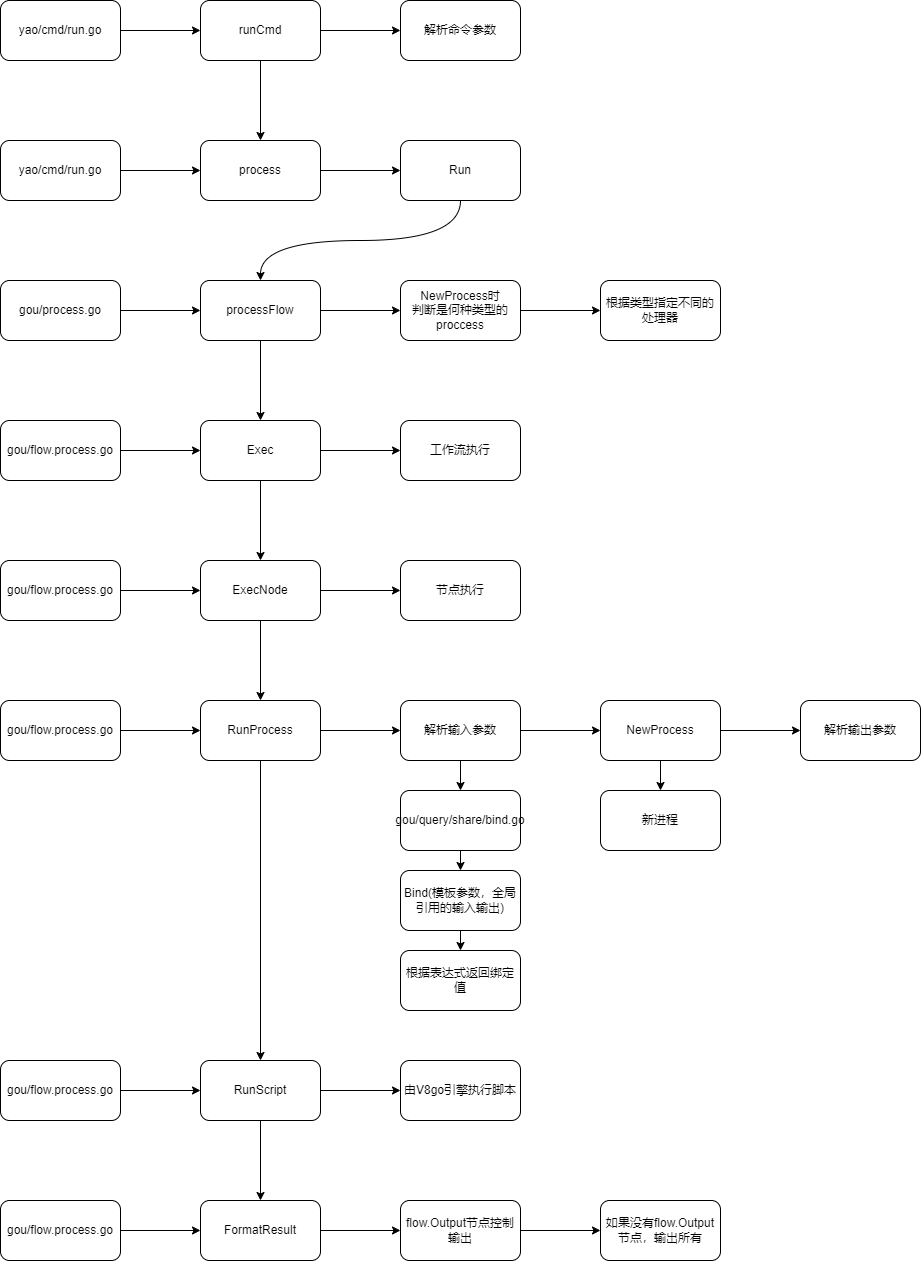

The diagram above was exported from draw.io. Its source (the exported page's mxGraphModel, read from the mxfile embedded in the PNG):
<mxGraphModel dx="1534" dy="903" grid="1" gridSize="10" guides="1" tooltips="1" connect="1" arrows="1" fold="1" page="1" pageScale="1" pageWidth="827" pageHeight="1169" math="0" shadow="0">
  <root>
    <mxCell id="0" />
    <mxCell id="1" parent="0" />
    <mxCell id="i602M314lVkpdwRZUryv-5" value="" style="edgeStyle=orthogonalEdgeStyle;curved=1;rounded=0;orthogonalLoop=1;jettySize=auto;html=1;" parent="1" source="i602M314lVkpdwRZUryv-1" target="i602M314lVkpdwRZUryv-4" edge="1">
      <mxGeometry relative="1" as="geometry" />
    </mxCell>
    <mxCell id="i602M314lVkpdwRZUryv-1" value="yao/cmd/run.go" style="rounded=1;whiteSpace=wrap;html=1;" parent="1" vertex="1">
      <mxGeometry x="30" y="30" width="120" height="60" as="geometry" />
    </mxCell>
    <mxCell id="i602M314lVkpdwRZUryv-7" value="" style="edgeStyle=orthogonalEdgeStyle;curved=1;rounded=0;orthogonalLoop=1;jettySize=auto;html=1;" parent="1" source="i602M314lVkpdwRZUryv-4" target="i602M314lVkpdwRZUryv-6" edge="1">
      <mxGeometry relative="1" as="geometry" />
    </mxCell>
    <mxCell id="i602M314lVkpdwRZUryv-9" value="" style="edgeStyle=orthogonalEdgeStyle;curved=1;rounded=0;orthogonalLoop=1;jettySize=auto;html=1;" parent="1" source="i602M314lVkpdwRZUryv-4" target="i602M314lVkpdwRZUryv-8" edge="1">
      <mxGeometry relative="1" as="geometry" />
    </mxCell>
    <mxCell id="i602M314lVkpdwRZUryv-4" value="runCmd" style="rounded=1;whiteSpace=wrap;html=1;" parent="1" vertex="1">
      <mxGeometry x="230" y="30" width="120" height="60" as="geometry" />
    </mxCell>
    <mxCell id="i602M314lVkpdwRZUryv-6" value="解析命令参数" style="rounded=1;whiteSpace=wrap;html=1;" parent="1" vertex="1">
      <mxGeometry x="430" y="30" width="120" height="60" as="geometry" />
    </mxCell>
    <mxCell id="i602M314lVkpdwRZUryv-11" value="" style="edgeStyle=orthogonalEdgeStyle;curved=1;rounded=0;orthogonalLoop=1;jettySize=auto;html=1;" parent="1" source="i602M314lVkpdwRZUryv-8" target="i602M314lVkpdwRZUryv-10" edge="1">
      <mxGeometry relative="1" as="geometry" />
    </mxCell>
    <mxCell id="i602M314lVkpdwRZUryv-8" value="process" style="rounded=1;whiteSpace=wrap;html=1;" parent="1" vertex="1">
      <mxGeometry x="230" y="170" width="120" height="60" as="geometry" />
    </mxCell>
    <mxCell id="i602M314lVkpdwRZUryv-24" style="edgeStyle=orthogonalEdgeStyle;curved=1;rounded=0;orthogonalLoop=1;jettySize=auto;html=1;exitX=0.5;exitY=1;exitDx=0;exitDy=0;" parent="1" source="i602M314lVkpdwRZUryv-10" target="i602M314lVkpdwRZUryv-16" edge="1">
      <mxGeometry relative="1" as="geometry" />
    </mxCell>
    <mxCell id="i602M314lVkpdwRZUryv-10" value="Run" style="rounded=1;whiteSpace=wrap;html=1;" parent="1" vertex="1">
      <mxGeometry x="430" y="170" width="120" height="60" as="geometry" />
    </mxCell>
    <mxCell id="i602M314lVkpdwRZUryv-23" value="" style="edgeStyle=orthogonalEdgeStyle;curved=1;rounded=0;orthogonalLoop=1;jettySize=auto;html=1;" parent="1" source="i602M314lVkpdwRZUryv-12" target="i602M314lVkpdwRZUryv-8" edge="1">
      <mxGeometry relative="1" as="geometry" />
    </mxCell>
    <mxCell id="i602M314lVkpdwRZUryv-12" value="yao/cmd/run.go" style="rounded=1;whiteSpace=wrap;html=1;" parent="1" vertex="1">
      <mxGeometry x="30" y="170" width="120" height="60" as="geometry" />
    </mxCell>
    <mxCell id="i602M314lVkpdwRZUryv-17" value="" style="edgeStyle=orthogonalEdgeStyle;curved=1;rounded=0;orthogonalLoop=1;jettySize=auto;html=1;" parent="1" source="i602M314lVkpdwRZUryv-14" target="i602M314lVkpdwRZUryv-16" edge="1">
      <mxGeometry relative="1" as="geometry" />
    </mxCell>
    <mxCell id="i602M314lVkpdwRZUryv-14" value="gou/process.go" style="rounded=1;whiteSpace=wrap;html=1;" parent="1" vertex="1">
      <mxGeometry x="30" y="310" width="120" height="60" as="geometry" />
    </mxCell>
    <mxCell id="i602M314lVkpdwRZUryv-19" value="" style="edgeStyle=orthogonalEdgeStyle;curved=1;rounded=0;orthogonalLoop=1;jettySize=auto;html=1;" parent="1" source="i602M314lVkpdwRZUryv-16" target="i602M314lVkpdwRZUryv-18" edge="1">
      <mxGeometry relative="1" as="geometry" />
    </mxCell>
    <mxCell id="i602M314lVkpdwRZUryv-26" value="" style="edgeStyle=orthogonalEdgeStyle;curved=1;rounded=0;orthogonalLoop=1;jettySize=auto;html=1;" parent="1" source="i602M314lVkpdwRZUryv-16" target="i602M314lVkpdwRZUryv-25" edge="1">
      <mxGeometry relative="1" as="geometry" />
    </mxCell>
    <mxCell id="i602M314lVkpdwRZUryv-16" value="processFlow" style="rounded=1;whiteSpace=wrap;html=1;" parent="1" vertex="1">
      <mxGeometry x="230" y="310" width="120" height="60" as="geometry" />
    </mxCell>
    <mxCell id="i602M314lVkpdwRZUryv-28" value="" style="edgeStyle=orthogonalEdgeStyle;curved=1;rounded=0;orthogonalLoop=1;jettySize=auto;html=1;" parent="1" source="i602M314lVkpdwRZUryv-18" target="i602M314lVkpdwRZUryv-27" edge="1">
      <mxGeometry relative="1" as="geometry" />
    </mxCell>
    <mxCell id="i602M314lVkpdwRZUryv-33" value="" style="edgeStyle=orthogonalEdgeStyle;curved=1;rounded=0;orthogonalLoop=1;jettySize=auto;html=1;" parent="1" source="i602M314lVkpdwRZUryv-18" target="i602M314lVkpdwRZUryv-32" edge="1">
      <mxGeometry relative="1" as="geometry" />
    </mxCell>
    <mxCell id="i602M314lVkpdwRZUryv-18" value="Exec" style="rounded=1;whiteSpace=wrap;html=1;" parent="1" vertex="1">
      <mxGeometry x="230" y="450" width="120" height="60" as="geometry" />
    </mxCell>
    <mxCell id="i602M314lVkpdwRZUryv-22" value="" style="edgeStyle=orthogonalEdgeStyle;curved=1;rounded=0;orthogonalLoop=1;jettySize=auto;html=1;" parent="1" source="i602M314lVkpdwRZUryv-20" target="i602M314lVkpdwRZUryv-18" edge="1">
      <mxGeometry relative="1" as="geometry" />
    </mxCell>
    <mxCell id="i602M314lVkpdwRZUryv-20" value="gou/flow.process.go" style="rounded=1;whiteSpace=wrap;html=1;" parent="1" vertex="1">
      <mxGeometry x="30" y="450" width="120" height="60" as="geometry" />
    </mxCell>
    <mxCell id="i602M314lVkpdwRZUryv-70" value="" style="edgeStyle=orthogonalEdgeStyle;curved=1;rounded=0;orthogonalLoop=1;jettySize=auto;html=1;" parent="1" source="i602M314lVkpdwRZUryv-25" target="i602M314lVkpdwRZUryv-69" edge="1">
      <mxGeometry relative="1" as="geometry" />
    </mxCell>
    <mxCell id="i602M314lVkpdwRZUryv-25" value="NewProcess时&lt;br&gt;判断是何种类型的proccess" style="rounded=1;whiteSpace=wrap;html=1;" parent="1" vertex="1">
      <mxGeometry x="430" y="310" width="120" height="60" as="geometry" />
    </mxCell>
    <mxCell id="i602M314lVkpdwRZUryv-35" value="" style="edgeStyle=orthogonalEdgeStyle;curved=1;rounded=0;orthogonalLoop=1;jettySize=auto;html=1;" parent="1" source="i602M314lVkpdwRZUryv-27" target="i602M314lVkpdwRZUryv-34" edge="1">
      <mxGeometry relative="1" as="geometry" />
    </mxCell>
    <mxCell id="i602M314lVkpdwRZUryv-37" value="" style="edgeStyle=orthogonalEdgeStyle;curved=1;rounded=0;orthogonalLoop=1;jettySize=auto;html=1;" parent="1" source="i602M314lVkpdwRZUryv-27" target="i602M314lVkpdwRZUryv-36" edge="1">
      <mxGeometry relative="1" as="geometry" />
    </mxCell>
    <mxCell id="i602M314lVkpdwRZUryv-27" value="ExecNode" style="rounded=1;whiteSpace=wrap;html=1;" parent="1" vertex="1">
      <mxGeometry x="230" y="590" width="120" height="60" as="geometry" />
    </mxCell>
    <mxCell id="i602M314lVkpdwRZUryv-31" value="" style="edgeStyle=orthogonalEdgeStyle;curved=1;rounded=0;orthogonalLoop=1;jettySize=auto;html=1;" parent="1" source="i602M314lVkpdwRZUryv-29" target="i602M314lVkpdwRZUryv-27" edge="1">
      <mxGeometry relative="1" as="geometry" />
    </mxCell>
    <mxCell id="i602M314lVkpdwRZUryv-29" value="gou/flow.process.go" style="rounded=1;whiteSpace=wrap;html=1;" parent="1" vertex="1">
      <mxGeometry x="30" y="590" width="120" height="60" as="geometry" />
    </mxCell>
    <mxCell id="i602M314lVkpdwRZUryv-32" value="工作流执行" style="rounded=1;whiteSpace=wrap;html=1;" parent="1" vertex="1">
      <mxGeometry x="430" y="450" width="120" height="60" as="geometry" />
    </mxCell>
    <mxCell id="i602M314lVkpdwRZUryv-34" value="节点执行" style="rounded=1;whiteSpace=wrap;html=1;" parent="1" vertex="1">
      <mxGeometry x="430" y="590" width="120" height="60" as="geometry" />
    </mxCell>
    <mxCell id="i602M314lVkpdwRZUryv-42" value="" style="edgeStyle=orthogonalEdgeStyle;curved=1;rounded=0;orthogonalLoop=1;jettySize=auto;html=1;" parent="1" source="i602M314lVkpdwRZUryv-36" target="i602M314lVkpdwRZUryv-41" edge="1">
      <mxGeometry relative="1" as="geometry" />
    </mxCell>
    <mxCell id="i602M314lVkpdwRZUryv-44" value="" style="edgeStyle=orthogonalEdgeStyle;curved=1;rounded=0;orthogonalLoop=1;jettySize=auto;html=1;" parent="1" source="i602M314lVkpdwRZUryv-36" target="i602M314lVkpdwRZUryv-43" edge="1">
      <mxGeometry relative="1" as="geometry" />
    </mxCell>
    <mxCell id="i602M314lVkpdwRZUryv-36" value="RunProcess" style="rounded=1;whiteSpace=wrap;html=1;" parent="1" vertex="1">
      <mxGeometry x="230" y="730" width="120" height="60" as="geometry" />
    </mxCell>
    <mxCell id="i602M314lVkpdwRZUryv-40" value="" style="edgeStyle=orthogonalEdgeStyle;curved=1;rounded=0;orthogonalLoop=1;jettySize=auto;html=1;" parent="1" source="i602M314lVkpdwRZUryv-38" target="i602M314lVkpdwRZUryv-36" edge="1">
      <mxGeometry relative="1" as="geometry" />
    </mxCell>
    <mxCell id="i602M314lVkpdwRZUryv-38" value="gou/flow.process.go" style="rounded=1;whiteSpace=wrap;html=1;" parent="1" vertex="1">
      <mxGeometry x="30" y="730" width="120" height="60" as="geometry" />
    </mxCell>
    <mxCell id="i602M314lVkpdwRZUryv-46" value="" style="edgeStyle=orthogonalEdgeStyle;curved=1;rounded=0;orthogonalLoop=1;jettySize=auto;html=1;" parent="1" source="i602M314lVkpdwRZUryv-41" target="i602M314lVkpdwRZUryv-45" edge="1">
      <mxGeometry relative="1" as="geometry" />
    </mxCell>
    <mxCell id="i602M314lVkpdwRZUryv-52" value="" style="edgeStyle=orthogonalEdgeStyle;curved=1;rounded=0;orthogonalLoop=1;jettySize=auto;html=1;" parent="1" source="i602M314lVkpdwRZUryv-41" target="i602M314lVkpdwRZUryv-51" edge="1">
      <mxGeometry relative="1" as="geometry" />
    </mxCell>
    <mxCell id="i602M314lVkpdwRZUryv-41" value="解析输入参数" style="rounded=1;whiteSpace=wrap;html=1;" parent="1" vertex="1">
      <mxGeometry x="430" y="730" width="120" height="60" as="geometry" />
    </mxCell>
    <mxCell id="i602M314lVkpdwRZUryv-50" value="" style="edgeStyle=orthogonalEdgeStyle;curved=1;rounded=0;orthogonalLoop=1;jettySize=auto;html=1;" parent="1" source="i602M314lVkpdwRZUryv-43" target="i602M314lVkpdwRZUryv-49" edge="1">
      <mxGeometry relative="1" as="geometry" />
    </mxCell>
    <mxCell id="i602M314lVkpdwRZUryv-58" value="" style="edgeStyle=orthogonalEdgeStyle;curved=1;rounded=0;orthogonalLoop=1;jettySize=auto;html=1;" parent="1" source="i602M314lVkpdwRZUryv-43" target="i602M314lVkpdwRZUryv-57" edge="1">
      <mxGeometry relative="1" as="geometry" />
    </mxCell>
    <mxCell id="i602M314lVkpdwRZUryv-43" value="RunScript" style="rounded=1;whiteSpace=wrap;html=1;" parent="1" vertex="1">
      <mxGeometry x="230" y="1090" width="120" height="60" as="geometry" />
    </mxCell>
    <mxCell id="i602M314lVkpdwRZUryv-48" value="" style="edgeStyle=orthogonalEdgeStyle;curved=1;rounded=0;orthogonalLoop=1;jettySize=auto;html=1;" parent="1" source="i602M314lVkpdwRZUryv-45" target="i602M314lVkpdwRZUryv-47" edge="1">
      <mxGeometry relative="1" as="geometry" />
    </mxCell>
    <mxCell id="i602M314lVkpdwRZUryv-74" value="" style="edgeStyle=orthogonalEdgeStyle;curved=1;rounded=0;orthogonalLoop=1;jettySize=auto;html=1;" parent="1" source="i602M314lVkpdwRZUryv-45" target="i602M314lVkpdwRZUryv-73" edge="1">
      <mxGeometry relative="1" as="geometry" />
    </mxCell>
    <mxCell id="i602M314lVkpdwRZUryv-45" value="NewProcess" style="rounded=1;whiteSpace=wrap;html=1;" parent="1" vertex="1">
      <mxGeometry x="630" y="730" width="120" height="60" as="geometry" />
    </mxCell>
    <mxCell id="i602M314lVkpdwRZUryv-47" value="解析输出参数" style="rounded=1;whiteSpace=wrap;html=1;" parent="1" vertex="1">
      <mxGeometry x="830" y="730" width="120" height="60" as="geometry" />
    </mxCell>
    <mxCell id="i602M314lVkpdwRZUryv-49" value="由V8go引擎执行脚本" style="rounded=1;whiteSpace=wrap;html=1;" parent="1" vertex="1">
      <mxGeometry x="430" y="1090" width="120" height="60" as="geometry" />
    </mxCell>
    <mxCell id="i602M314lVkpdwRZUryv-54" value="" style="edgeStyle=orthogonalEdgeStyle;curved=1;rounded=0;orthogonalLoop=1;jettySize=auto;html=1;" parent="1" source="i602M314lVkpdwRZUryv-51" target="i602M314lVkpdwRZUryv-53" edge="1">
      <mxGeometry relative="1" as="geometry" />
    </mxCell>
    <mxCell id="i602M314lVkpdwRZUryv-51" value="gou/query/share/bind.go" style="rounded=1;whiteSpace=wrap;html=1;" parent="1" vertex="1">
      <mxGeometry x="430" y="820" width="120" height="60" as="geometry" />
    </mxCell>
    <mxCell id="i602M314lVkpdwRZUryv-56" value="" style="edgeStyle=orthogonalEdgeStyle;curved=1;rounded=0;orthogonalLoop=1;jettySize=auto;html=1;" parent="1" source="i602M314lVkpdwRZUryv-53" target="i602M314lVkpdwRZUryv-55" edge="1">
      <mxGeometry relative="1" as="geometry" />
    </mxCell>
    <mxCell id="i602M314lVkpdwRZUryv-53" value="Bind(模板参数，全局引用的输入输出)" style="rounded=1;whiteSpace=wrap;html=1;" parent="1" vertex="1">
      <mxGeometry x="430" y="900" width="120" height="60" as="geometry" />
    </mxCell>
    <mxCell id="i602M314lVkpdwRZUryv-55" value="根据表达式返回绑定值" style="rounded=1;whiteSpace=wrap;html=1;" parent="1" vertex="1">
      <mxGeometry x="430" y="980" width="120" height="60" as="geometry" />
    </mxCell>
    <mxCell id="i602M314lVkpdwRZUryv-60" value="" style="edgeStyle=orthogonalEdgeStyle;curved=1;rounded=0;orthogonalLoop=1;jettySize=auto;html=1;" parent="1" source="i602M314lVkpdwRZUryv-57" target="i602M314lVkpdwRZUryv-59" edge="1">
      <mxGeometry relative="1" as="geometry" />
    </mxCell>
    <mxCell id="i602M314lVkpdwRZUryv-57" value="FormatResult" style="rounded=1;whiteSpace=wrap;html=1;" parent="1" vertex="1">
      <mxGeometry x="230" y="1230" width="120" height="60" as="geometry" />
    </mxCell>
    <mxCell id="i602M314lVkpdwRZUryv-62" value="" style="edgeStyle=orthogonalEdgeStyle;curved=1;rounded=0;orthogonalLoop=1;jettySize=auto;html=1;" parent="1" source="i602M314lVkpdwRZUryv-59" target="i602M314lVkpdwRZUryv-61" edge="1">
      <mxGeometry relative="1" as="geometry" />
    </mxCell>
    <mxCell id="i602M314lVkpdwRZUryv-59" value="flow.Output节点控制输出" style="rounded=1;whiteSpace=wrap;html=1;" parent="1" vertex="1">
      <mxGeometry x="430" y="1230" width="120" height="60" as="geometry" />
    </mxCell>
    <mxCell id="i602M314lVkpdwRZUryv-61" value="如果没有flow.Output节点，输出所有" style="rounded=1;whiteSpace=wrap;html=1;" parent="1" vertex="1">
      <mxGeometry x="630" y="1230" width="120" height="60" as="geometry" />
    </mxCell>
    <mxCell id="i602M314lVkpdwRZUryv-68" value="" style="edgeStyle=orthogonalEdgeStyle;curved=1;rounded=0;orthogonalLoop=1;jettySize=auto;html=1;" parent="1" source="i602M314lVkpdwRZUryv-63" target="i602M314lVkpdwRZUryv-57" edge="1">
      <mxGeometry relative="1" as="geometry" />
    </mxCell>
    <mxCell id="i602M314lVkpdwRZUryv-63" value="gou/flow.process.go" style="rounded=1;whiteSpace=wrap;html=1;" parent="1" vertex="1">
      <mxGeometry x="30" y="1230" width="120" height="60" as="geometry" />
    </mxCell>
    <mxCell id="i602M314lVkpdwRZUryv-67" value="" style="edgeStyle=orthogonalEdgeStyle;curved=1;rounded=0;orthogonalLoop=1;jettySize=auto;html=1;" parent="1" source="i602M314lVkpdwRZUryv-65" target="i602M314lVkpdwRZUryv-43" edge="1">
      <mxGeometry relative="1" as="geometry" />
    </mxCell>
    <mxCell id="i602M314lVkpdwRZUryv-65" value="gou/flow.process.go" style="rounded=1;whiteSpace=wrap;html=1;" parent="1" vertex="1">
      <mxGeometry x="30" y="1090" width="120" height="60" as="geometry" />
    </mxCell>
    <mxCell id="i602M314lVkpdwRZUryv-69" value="根据类型指定不同的处理器" style="rounded=1;whiteSpace=wrap;html=1;" parent="1" vertex="1">
      <mxGeometry x="630" y="310" width="120" height="60" as="geometry" />
    </mxCell>
    <mxCell id="i602M314lVkpdwRZUryv-73" value="新进程" style="rounded=1;whiteSpace=wrap;html=1;" parent="1" vertex="1">
      <mxGeometry x="630" y="820" width="120" height="60" as="geometry" />
    </mxCell>
  </root>
</mxGraphModel>